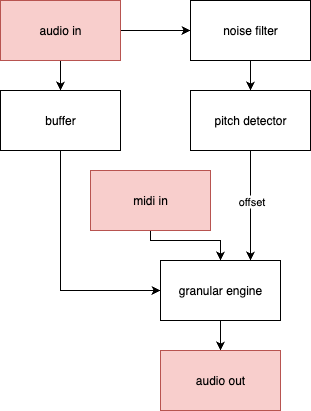

The diagram above was exported from draw.io. Its source (the exported page's mxGraphModel, read from the mxfile embedded in the PNG):
<mxGraphModel dx="866" dy="1060" grid="1" gridSize="10" guides="1" tooltips="1" connect="1" arrows="1" fold="1" page="1" pageScale="1" pageWidth="850" pageHeight="1100" math="0" shadow="0">
  <root>
    <mxCell id="0" />
    <mxCell id="1" parent="0" />
    <mxCell id="woURFsJGytpXmBsbsl2C-11" value="" style="edgeStyle=orthogonalEdgeStyle;rounded=0;orthogonalLoop=1;jettySize=auto;html=1;" edge="1" parent="1" source="woURFsJGytpXmBsbsl2C-4" target="woURFsJGytpXmBsbsl2C-10">
      <mxGeometry relative="1" as="geometry" />
    </mxCell>
    <mxCell id="woURFsJGytpXmBsbsl2C-4" value="noise filter" style="rounded=0;whiteSpace=wrap;html=1;" vertex="1" parent="1">
      <mxGeometry x="240" y="30" width="120" height="60" as="geometry" />
    </mxCell>
    <mxCell id="woURFsJGytpXmBsbsl2C-7" value="" style="edgeStyle=orthogonalEdgeStyle;rounded=0;orthogonalLoop=1;jettySize=auto;html=1;" edge="1" parent="1" source="woURFsJGytpXmBsbsl2C-6" target="woURFsJGytpXmBsbsl2C-4">
      <mxGeometry relative="1" as="geometry" />
    </mxCell>
    <mxCell id="woURFsJGytpXmBsbsl2C-9" value="" style="edgeStyle=orthogonalEdgeStyle;rounded=0;orthogonalLoop=1;jettySize=auto;html=1;" edge="1" parent="1" source="woURFsJGytpXmBsbsl2C-6" target="woURFsJGytpXmBsbsl2C-8">
      <mxGeometry relative="1" as="geometry" />
    </mxCell>
    <mxCell id="woURFsJGytpXmBsbsl2C-6" value="audio in" style="rounded=0;whiteSpace=wrap;html=1;fillColor=#f8cecc;strokeColor=#b85450;" vertex="1" parent="1">
      <mxGeometry x="50" y="30" width="120" height="60" as="geometry" />
    </mxCell>
    <mxCell id="woURFsJGytpXmBsbsl2C-13" value="" style="edgeStyle=orthogonalEdgeStyle;rounded=0;orthogonalLoop=1;jettySize=auto;html=1;entryX=0;entryY=0.5;entryDx=0;entryDy=0;exitX=0.5;exitY=1;exitDx=0;exitDy=0;" edge="1" parent="1" source="woURFsJGytpXmBsbsl2C-8" target="woURFsJGytpXmBsbsl2C-12">
      <mxGeometry relative="1" as="geometry">
        <Array as="points">
          <mxPoint x="110" y="320" />
        </Array>
      </mxGeometry>
    </mxCell>
    <mxCell id="woURFsJGytpXmBsbsl2C-8" value="buffer" style="rounded=0;whiteSpace=wrap;html=1;" vertex="1" parent="1">
      <mxGeometry x="50" y="120" width="120" height="60" as="geometry" />
    </mxCell>
    <mxCell id="woURFsJGytpXmBsbsl2C-16" style="edgeStyle=orthogonalEdgeStyle;rounded=0;orthogonalLoop=1;jettySize=auto;html=1;exitX=0.5;exitY=1;exitDx=0;exitDy=0;entryX=0.75;entryY=0;entryDx=0;entryDy=0;" edge="1" parent="1" source="woURFsJGytpXmBsbsl2C-10" target="woURFsJGytpXmBsbsl2C-12">
      <mxGeometry relative="1" as="geometry">
        <Array as="points">
          <mxPoint x="300" y="180" />
          <mxPoint x="300" y="180" />
        </Array>
      </mxGeometry>
    </mxCell>
    <mxCell id="woURFsJGytpXmBsbsl2C-17" value="offset" style="edgeLabel;html=1;align=center;verticalAlign=middle;resizable=0;points=[];" vertex="1" connectable="0" parent="woURFsJGytpXmBsbsl2C-16">
      <mxGeometry x="-0.2509" y="5" relative="1" as="geometry">
        <mxPoint x="-5" y="9" as="offset" />
      </mxGeometry>
    </mxCell>
    <mxCell id="woURFsJGytpXmBsbsl2C-10" value="pitch detector" style="rounded=0;whiteSpace=wrap;html=1;" vertex="1" parent="1">
      <mxGeometry x="240" y="120" width="120" height="60" as="geometry" />
    </mxCell>
    <mxCell id="woURFsJGytpXmBsbsl2C-19" value="" style="edgeStyle=orthogonalEdgeStyle;rounded=0;orthogonalLoop=1;jettySize=auto;html=1;" edge="1" parent="1" source="woURFsJGytpXmBsbsl2C-12" target="woURFsJGytpXmBsbsl2C-18">
      <mxGeometry relative="1" as="geometry" />
    </mxCell>
    <mxCell id="woURFsJGytpXmBsbsl2C-12" value="granular engine" style="rounded=0;whiteSpace=wrap;html=1;" vertex="1" parent="1">
      <mxGeometry x="210" y="290" width="120" height="60" as="geometry" />
    </mxCell>
    <mxCell id="woURFsJGytpXmBsbsl2C-15" value="" style="edgeStyle=orthogonalEdgeStyle;rounded=0;orthogonalLoop=1;jettySize=auto;html=1;" edge="1" parent="1" source="woURFsJGytpXmBsbsl2C-14" target="woURFsJGytpXmBsbsl2C-12">
      <mxGeometry relative="1" as="geometry">
        <Array as="points">
          <mxPoint x="200" y="270" />
          <mxPoint x="270" y="270" />
        </Array>
      </mxGeometry>
    </mxCell>
    <mxCell id="woURFsJGytpXmBsbsl2C-14" value="midi in" style="rounded=0;whiteSpace=wrap;html=1;fillColor=#f8cecc;strokeColor=#b85450;" vertex="1" parent="1">
      <mxGeometry x="140" y="200" width="120" height="60" as="geometry" />
    </mxCell>
    <mxCell id="woURFsJGytpXmBsbsl2C-18" value="audio out" style="rounded=0;whiteSpace=wrap;html=1;fillColor=#f8cecc;strokeColor=#b85450;" vertex="1" parent="1">
      <mxGeometry x="210" y="380" width="120" height="60" as="geometry" />
    </mxCell>
  </root>
</mxGraphModel>